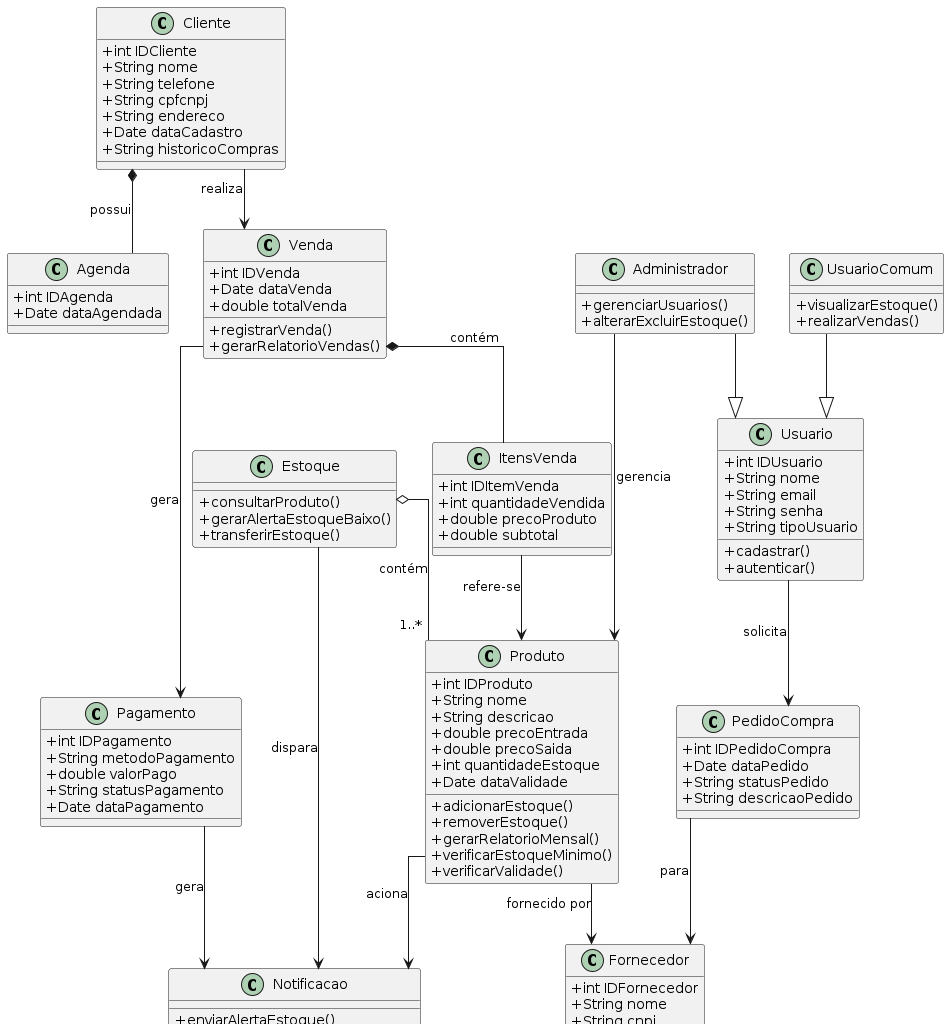

The diagram above was rendered by PlantUML. Its source (embedded in the PNG):
@startuml
' Estilo opcional para layout mais limpo
skinparam classAttributeIconSize 0
skinparam linetype ortho

' Classes principais
class Usuario {
    +int IDUsuario
    +String nome
    +String email
    +String senha
    +String tipoUsuario
    +cadastrar()
    +autenticar()
}

class Administrador {
    +gerenciarUsuarios()
    +alterarExcluirEstoque()
}

class UsuarioComum {
    +visualizarEstoque()
    +realizarVendas()
}

class Cliente {
    +int IDCliente
    +String nome
    +String telefone
    +String cpfcnpj
    +String endereco
    +Date dataCadastro
    +String historicoCompras
}

class Agenda {
    +int IDAgenda
    +Date dataAgendada
    
}

class Produto {
    +int IDProduto
    +String nome
    +String descricao
    +double precoEntrada
    +double precoSaida
    +int quantidadeEstoque
    +Date dataValidade
    +adicionarEstoque()
    +removerEstoque()
    +gerarRelatorioMensal()
    +verificarEstoqueMinimo()
    +verificarValidade()
}

class Estoque {
    +consultarProduto()
    +gerarAlertaEstoqueBaixo()
    +transferirEstoque()
}

class Venda {
    +int IDVenda
    +Date dataVenda
    +double totalVenda
    +registrarVenda()
    +gerarRelatorioVendas()
}

class ItensVenda {
    +int IDItemVenda
    +int quantidadeVendida
    +double precoProduto
    +double subtotal
}

class Fornecedor {
    +int IDFornecedor
    +String nome
    +String cnpj
    +String email
    +String telefone
    +String endereco
}

class PedidoCompra {
    +int IDPedidoCompra
    +Date dataPedido
    +String statusPedido
    +String descricaoPedido
}

class Pagamento {
    +int IDPagamento
    +String metodoPagamento
    +double valorPago
    +String statusPagamento
    +Date dataPagamento
}

class Notificacao {
    +enviarAlertaEstoque()
    +enviarAlertaPagamento()
    +enviarAlertaVencimentoProduto()
}

' Herança (Generalização/Especialização)
Administrador --|> Usuario
UsuarioComum --|> Usuario

' Composição
Cliente *-- Agenda : possui

' Associação
Cliente --> Venda : realiza
Venda *-- ItensVenda : contém
ItensVenda --> Produto : refere-se
Produto --> Fornecedor : fornecido por

Usuario --> PedidoCompra : solicita
PedidoCompra --> Fornecedor : para

Venda --> Pagamento : gera
Administrador --> Produto : gerencia

' Agregação
Estoque o-- "1..*" Produto : contém
Estoque --> Notificacao : dispara
Produto --> Notificacao : aciona
Pagamento --> Notificacao : gera
@enduml